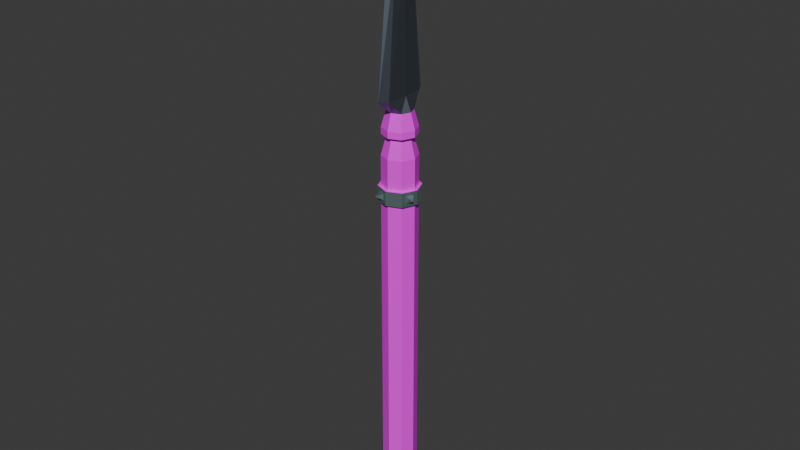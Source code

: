 # Source: spear.blend  (saved by Blender 4.4.30; exported with 4.5.12 LTS)
import bpy
from mathutils import Matrix  # noqa: F401  (used for matrix-valued properties, if any)

bpy.ops.wm.read_factory_settings(use_empty=True)
scene = bpy.context.scene
scene.name = 'Scene'

# ---- collections
col_collection = bpy.data.collections.new('Collection'); scene.collection.children.link(col_collection)

# ---- images (referenced by path relative to the original .blend; pixels are not part of the script)
import os
ASSET_DIR = os.environ.get("B2B_ASSET_DIR", "")  # directory of the original .blend (textures are referenced by path, not embedded)
HERE = os.path.dirname(os.path.abspath(__file__))  # packed textures are extracted next to this script under _unpacked/

def load_image(name, relpath, width, height, colorspace="sRGB"):
    """Load a texture the original file referenced (path relative to the .blend, or extracted next to this script)."""
    p = next((c for c in (os.path.join(HERE, relpath), os.path.join(ASSET_DIR, relpath)) if relpath and os.path.exists(c)), "")
    if p:
        img = bpy.data.images.load(p, check_existing=True)
        img.name = name
    else:  # same state as the original file: an image datablock whose file is absent (Cycles renders it pink)
        img = bpy.data.images.new(name, width, height)
        img.source = "FILE"
        img.filepath = "//" + (relpath or name)
    img.colorspace_settings.name = colorspace
    return img
img_wood_table_worn_diff_4k_jpg = load_image('wood_table_worn_diff_4k.jpg', 'wood_table_worn_diff_4k.jpg', 1024, 1024, 'sRGB')

# ---- materials (node trees are filled in below, after node groups)
mat_material_001 = bpy.data.materials.new('Material.001')
mat_material_002 = bpy.data.materials.new('Material.002')
mat_material_004 = bpy.data.materials.new('Material.004')
mat_material_005 = bpy.data.materials.new('Material.005')

# ---- material node trees
mat_material_001.use_nodes = True; mat_material_001.node_tree.nodes.clear()
_N = mat_material_001.node_tree.nodes; _L = mat_material_001.node_tree.links
n0 = _N.new('ShaderNodeBsdfPrincipled'); n0.name = 'Principled BSDF'; n0.location = (10, 300)
n1 = _N.new('ShaderNodeOutputMaterial'); n1.name = 'Material Output'; n1.location = (300, 300)
n2 = _N.new('ShaderNodeTexImage'); n2.name = 'Image Texture'; n2.location = (-280, 280)
n2.image = img_wood_table_worn_diff_4k_jpg
_L.new(n0.outputs[0], n1.inputs[0])
_L.new(n2.outputs[0], n0.inputs[0])
n1.is_active_output = True
mat_material_002.use_nodes = True; mat_material_002.node_tree.nodes.clear()
_N = mat_material_002.node_tree.nodes; _L = mat_material_002.node_tree.links
n0 = _N.new('ShaderNodeOutputMaterial'); n0.name = 'Material Output'; n0.location = (300, 300)
n1 = _N.new('ShaderNodeBsdfAnisotropic'); n1.name = 'Glossy BSDF'; n1.location = (10, 300)
n1.inputs[0].default_value = (0.4446, 0.6217, 0.6217, 1.0)
_L.new(n1.outputs[0], n0.inputs[0])
n0.is_active_output = True
mat_material_004.use_nodes = True; mat_material_004.node_tree.nodes.clear()
_N = mat_material_004.node_tree.nodes; _L = mat_material_004.node_tree.links
n0 = _N.new('ShaderNodeOutputMaterial'); n0.name = 'Material Output'; n0.location = (300, 300)
n1 = _N.new('ShaderNodeBsdfDiffuse'); n1.name = 'Diffuse BSDF'; n1.location = (10, 300)
n1.inputs[1].default_value = 0.5
_L.new(n1.outputs[0], n0.inputs[0])
n0.is_active_output = True
mat_material_005.use_nodes = True; mat_material_005.node_tree.nodes.clear()
_N = mat_material_005.node_tree.nodes; _L = mat_material_005.node_tree.links
n0 = _N.new('ShaderNodeBsdfPrincipled'); n0.name = 'Principled BSDF'; n0.location = (10, 300)
n0.inputs[0].default_value = (0.2324, 0.2727, 0.3355, 1.0)
n0.inputs[1].default_value = 100.0
n1 = _N.new('ShaderNodeOutputMaterial'); n1.name = 'Material Output'; n1.location = (300, 300)
_L.new(n0.outputs[0], n1.inputs[0])
n1.is_active_output = True

# ---- world
world_world = bpy.data.worlds.new('World'); scene.world = world_world
world_world.use_nodes = True; world_world.node_tree.nodes.clear()
_N = world_world.node_tree.nodes; _L = world_world.node_tree.links
n0 = _N.new('ShaderNodeOutputWorld'); n0.name = 'World Output'; n0.location = (300, 300)
n1 = _N.new('ShaderNodeBackground'); n1.name = 'Background'; n1.location = (10, 300)
n1.inputs[0].default_value = (0.05088, 0.05088, 0.05088, 1.0)
_L.new(n1.outputs[0], n0.inputs[0])
n0.is_active_output = True
world_world.color = (0.05088, 0.05088, 0.05088)
world_world.sun_shadow_jitter_overblur = 0.0

# ---- meshes
me_circle = bpy.data.meshes.new('Circle')
me_circle.from_pydata([(-6.006e-09, 0.1938, 0.0), (-0.1371, 0.1371, 0.0), (-0.1938, 0.0, 0.0), (-0.1371, -0.1371, 0.0), (-6.006e-09, -0.1938, 0.0), (0.1371, -0.1371, 0.0), (0.1938, 0.0, 0.0), (0.1371, 0.1371, 0.0), (-2.23e-09, 0.2386, 0.09308), (-0.1687, 0.1687, 0.09308), (-0.2386, 0.0, 0.09308), (-0.1687, -0.1687, 0.09308), (-2.23e-09, -0.2386, 0.09308), (0.1687, -0.1687, 0.09308), (0.2386, 0.0, 0.09308), (0.1687, 0.1687, 0.09308), (-1.827e-09, 0.2386, 0.2322), (-0.1687, 0.1687, 0.2322), (-0.2386, 0.0, 0.2322), (-0.1687, -0.1687, 0.2322), (-1.827e-09, -0.2386, 0.2322), (0.1687, -0.1687, 0.2322), (0.2386, 0.0, 0.2322), (0.1687, 0.1687, 0.2322), (-3.712e-09, 0.2386, 0.3952), (-0.1687, 0.1687, 0.3952), (-0.2386, 0.0, 0.3952), (-0.1687, -0.1687, 0.3952), (-3.712e-09, -0.2386, 0.3952), (0.1687, -0.1687, 0.3952), (0.2386, 0.0, 0.3952), (0.1687, 0.1687, 0.3952), (-1.372e-08, 0.2386, 4.705), (-0.1687, 0.1687, 4.705), (-0.2386, 0.0, 4.705), (-0.1687, -0.1687, 4.705), (-1.372e-08, -0.2386, 4.705), (0.1687, -0.1687, 4.705), (0.2386, 0.0, 4.705), (0.1687, 0.1687, 4.705), (-0.1687, 0.1687, 4.901), (1.31e-07, 0.2386, 4.901), (-0.2386, 0.0, 4.901), (-0.1687, -0.1687, 4.901), (1.31e-07, -0.2386, 4.901), (0.1687, -0.1687, 4.901), (0.2386, 0.0, 4.901), (0.1687, 0.1687, 4.901), (-0.1687, 0.1687, 5.308), (2.065e-07, 0.2386, 5.308), (-0.2386, 0.0, 5.308), (-0.1687, -0.1687, 5.308), (2.065e-07, -0.2386, 5.308), (0.1687, -0.1687, 5.308), (0.2386, 0.0, 5.308), (0.1687, 0.1687, 5.308), (-0.1156, 0.1156, 5.588), (2.545e-08, 0.1635, 5.588), (-0.1635, 5.864e-10, 5.588), (-0.1156, -0.1156, 5.588), (2.545e-08, -0.1635, 5.588), (0.1156, -0.1156, 5.588), (0.1635, 5.864e-10, 5.588), (0.1156, 0.1156, 5.588), (-0.166, 0.166, 5.588), (4.593e-08, 0.2347, 5.588), (-0.2347, 5.864e-10, 5.588), (-0.166, -0.166, 5.588), (4.593e-08, -0.2347, 5.588), (0.166, -0.166, 5.588), (0.2347, 5.864e-10, 5.588), (0.166, 0.166, 5.588), (-0.166, 0.166, 5.679), (-9.978e-08, 0.2347, 5.679), (-0.2347, 5.864e-10, 5.679), (-0.166, -0.166, 5.679), (-9.978e-08, -0.2347, 5.679), (0.166, -0.166, 5.679), (0.2347, 5.864e-10, 5.679), (0.166, 0.166, 5.679), (-9.852e-08, -0.1728, 5.9), (-0.1222, -0.1222, 5.9), (-0.1728, 4.318e-10, 5.9), (-0.1222, 0.1222, 5.9), (-9.852e-08, 0.1728, 5.9), (0.1222, -0.1222, 5.9), (0.1728, 4.318e-10, 5.9), (0.1222, 0.1222, 5.9), (-9.852e-08, -0.1728, 5.9), (-0.1222, -0.1222, 5.9), (-0.1728, 4.318e-10, 5.9), (-0.1222, 0.1222, 5.9), (-9.852e-08, 0.1728, 5.9), (0.1222, -0.1222, 5.9), (0.1728, 4.318e-10, 5.9), (0.1222, 0.1222, 5.9), (-8.327e-08, -0.3991, 6.09), (-0.06498, -0.2822, 6.09), (-0.09189, 9.969e-10, 6.09), (-0.06498, 0.2822, 6.09), (-8.327e-08, 0.3991, 6.09), (0.06498, -0.2822, 6.09), (0.09189, 9.969e-10, 6.09), (0.06498, 0.2822, 6.09), (-6.09e-08, -0.215, 7.869), (-0.06498, -0.152, 7.869), (-0.09189, 5.37e-10, 7.869), (-0.06498, 0.152, 7.869), (-6.09e-08, 0.215, 7.869), (0.06498, -0.152, 7.869), (0.09189, 5.37e-10, 7.869), (0.06498, 0.152, 7.869), (0.0, 0.0, 8.653), (-0.2215, 0.1474, 0.2889), (0.05237, 0.2609, 0.2889), (-0.2609, 0.05237, 0.2889), (-0.1474, -0.2215, 0.2889), (-0.05237, -0.2609, 0.2889), (0.2215, -0.1474, 0.2889), (0.2609, -0.05237, 0.2889), (0.1474, 0.2215, 0.2889), (-0.2215, 0.1474, 0.3385), (0.05237, 0.2609, 0.3385), (-0.2609, 0.05237, 0.3385), (-0.1474, -0.2215, 0.3385), (-0.05237, -0.2609, 0.3385), (0.2215, -0.1474, 0.3385), (0.2609, -0.05237, 0.3385), (0.1474, 0.2215, 0.3385), (-0.2215, 0.1474, 4.762), (0.05237, 0.2609, 4.762), (-0.2609, 0.05237, 4.762), (-0.1474, -0.2215, 4.762), (-0.05237, -0.2609, 4.762), (0.2215, -0.1474, 4.762), (0.2609, -0.05237, 4.762), (0.1474, 0.2215, 4.762), (-0.2215, 0.1474, 4.844), (0.05237, 0.2609, 4.844), (-0.2609, 0.05237, 4.844), (-0.1474, -0.2215, 4.844), (-0.05237, -0.2609, 4.844), (0.2215, -0.1474, 4.844), (0.2609, -0.05237, 4.844), (0.1474, 0.2215, 4.844), (-0.2826, 0.0, 0.2322), (-0.1998, 0.1998, 0.2322), (-2.278e-11, -0.2826, 0.2322), (-0.1998, -0.1998, 0.2322), (0.2826, 0.0, 0.2322), (0.1998, -0.1998, 0.2322), (-2.278e-11, 0.2826, 0.2322), (0.1998, 0.1998, 0.2322), (-0.2826, 0.0, 0.3952), (-0.1998, 0.1998, 0.3952), (-1.908e-09, -0.2826, 0.3952), (-0.1998, -0.1998, 0.3952), (0.2826, 0.0, 0.3952), (0.1998, -0.1998, 0.3952), (-1.908e-09, 0.2826, 0.3952), (0.1998, 0.1998, 0.3952), (-0.2826, 0.0, 4.705), (-0.1998, 0.1998, 4.705), (-2.094e-08, -0.2826, 4.705), (-0.1998, -0.1998, 4.705), (0.2826, 0.0, 4.705), (0.1998, -0.1998, 4.705), (-2.094e-08, 0.2826, 4.705), (0.1998, 0.1998, 4.705), (-0.2826, 0.0, 4.901), (-0.1998, 0.1998, 4.901), (1.4e-07, -0.2826, 4.901), (-0.1998, -0.1998, 4.901), (0.2826, 0.0, 4.901), (0.1998, -0.1998, 4.901), (1.4e-07, 0.2826, 4.901), (0.1998, 0.1998, 4.901), (-0.3243, 0.1343, 0.3137), (-0.1343, -0.3243, 0.3137), (0.3243, -0.1343, 0.3137), (0.1343, 0.3243, 0.3137), (-0.3243, 0.1343, 4.803), (-0.1343, -0.3243, 4.803), (0.3243, -0.1343, 4.803), (0.1343, 0.3243, 4.803)], [], [(1, 0, 7, 6, 5, 4, 3, 2), (10, 11, 19, 18), (0, 1, 9, 8), (7, 0, 8, 15), (5, 6, 14, 13), (3, 4, 12, 11), (1, 2, 10, 9), (6, 7, 15, 14), (4, 5, 13, 12), (2, 3, 11, 10), (42, 40, 170, 169), (8, 9, 17, 16), (15, 8, 16, 23), (13, 14, 22, 21), (11, 12, 20, 19), (9, 10, 18, 17), (14, 15, 23, 22), (12, 13, 21, 20), (27, 28, 36, 35), (31, 30, 157, 160), (35, 36, 163, 164), (40, 41, 175, 170), (30, 29, 158, 157), (34, 35, 164, 161), (23, 16, 151, 152), (29, 28, 155, 158), (33, 34, 161, 162), (25, 26, 34, 33), (30, 31, 39, 38), (28, 29, 37, 36), (26, 27, 35, 34), (24, 25, 33, 32), (31, 24, 32, 39), (29, 30, 38, 37), (45, 46, 54, 53), (22, 23, 152, 149), (28, 27, 156, 155), (32, 33, 162, 167), (21, 22, 149, 150), (27, 26, 153, 156), (20, 21, 150, 147), (26, 25, 154, 153), (49, 48, 56, 57), (43, 44, 52, 51), (40, 42, 50, 48), (46, 47, 55, 54), (44, 45, 53, 52), (42, 43, 51, 50), (41, 40, 48, 49), (47, 41, 49, 55), (62, 63, 71, 70), (55, 49, 57, 63), (53, 54, 62, 61), (51, 52, 60, 59), (48, 50, 58, 56), (54, 55, 63, 62), (52, 53, 61, 60), (50, 51, 59, 58), (75, 76, 80, 81), (61, 62, 70, 69), (77, 78, 86, 85), (60, 61, 69, 68), (79, 73, 84, 87), (59, 60, 68, 67), (73, 72, 83, 84), (69, 70, 78, 77), (67, 68, 76, 75), (64, 66, 74, 72), (70, 71, 79, 78), (68, 69, 77, 76), (66, 67, 75, 74), (65, 64, 72, 73), (71, 65, 73, 79), (74, 75, 81, 82), (63, 57, 65, 71), (76, 77, 85, 80), (57, 56, 64, 65), (78, 79, 87, 86), (56, 58, 66, 64), (72, 74, 82, 83), (58, 59, 67, 66), (84, 83, 91, 92), (82, 81, 89, 90), (80, 85, 93, 88), (86, 87, 95, 94), (83, 82, 90, 91), (81, 80, 88, 89), (85, 86, 94, 93), (87, 84, 92, 95), (90, 89, 97, 98), (88, 93, 101, 96), (94, 95, 103, 102), (91, 90, 98, 99), (89, 88, 96, 97), (93, 94, 102, 101), (95, 92, 100, 103), (92, 91, 99, 100), (100, 99, 107, 108), (98, 97, 105, 106), (96, 101, 109, 104), (102, 103, 111, 110), (99, 98, 106, 107), (97, 96, 104, 105), (101, 102, 110, 109), (103, 100, 108, 111), (104, 109, 112), (110, 111, 112), (107, 106, 112), (105, 104, 112), (109, 110, 112), (111, 108, 112), (108, 107, 112), (106, 105, 112), (149, 152, 160, 157), (147, 150, 158, 155), (145, 148, 156, 153), (151, 146, 154, 159), (136, 130, 184), (125, 124, 178), (134, 135, 183), (130, 138, 184), (165, 168, 176, 173), (163, 166, 174, 171), (161, 164, 172, 169), (167, 162, 170, 175), (123, 121, 177), (132, 133, 182), (137, 129, 181), (120, 114, 180), (36, 37, 166, 163), (24, 31, 160, 159), (43, 42, 169, 172), (37, 38, 165, 166), (44, 43, 172, 171), (38, 39, 168, 165), (45, 44, 171, 174), (39, 32, 167, 168), (46, 45, 174, 173), (16, 17, 146, 151), (47, 46, 173, 176), (17, 18, 145, 146), (41, 47, 176, 175), (18, 19, 148, 145), (25, 24, 159, 154), (19, 20, 147, 148), (115, 113, 146, 145), (117, 116, 148, 147), (119, 118, 150, 149), (114, 120, 152, 151), (121, 123, 153, 154), (124, 125, 155, 156), (126, 127, 157, 158), (128, 122, 159, 160), (120, 128, 160, 152), (127, 119, 149, 157), (118, 126, 158, 150), (125, 117, 147, 155), (116, 124, 156, 148), (123, 115, 145, 153), (113, 121, 154, 146), (122, 114, 151, 159), (131, 129, 162, 161), (133, 132, 164, 163), (135, 134, 166, 165), (130, 136, 168, 167), (137, 139, 169, 170), (140, 141, 171, 172), (142, 143, 173, 174), (144, 138, 175, 176), (136, 144, 176, 168), (143, 135, 165, 173), (134, 142, 174, 166), (141, 133, 163, 171), (132, 140, 172, 164), (139, 131, 161, 169), (129, 137, 170, 162), (138, 130, 167, 175), (127, 126, 179), (139, 137, 181), (122, 128, 180), (141, 140, 182), (128, 120, 180), (143, 142, 183), (119, 127, 179), (138, 144, 184), (126, 118, 179), (144, 136, 184), (117, 125, 178), (135, 143, 183), (124, 116, 178), (142, 134, 183), (115, 123, 177), (113, 115, 177), (133, 141, 182), (121, 113, 177), (116, 117, 178), (140, 132, 182), (114, 122, 180), (118, 119, 179), (131, 139, 181), (129, 131, 181)])
me_circle.polygons.foreach_set('material_index', [0, 0, 0, 0, 0, 0, 0, 0, 0, 0, 1, 0, 0, 0, 0, 0, 0, 0, 0, 0, 0, 1, 0, 0, 0, 0, 0, 0, 0, 0, 0, 0, 0, 0, 0, 0, 0, 0, 0, 0, 0, 0, 0, 0, 0, 0, 0, 0, 0, 0, 0, 0, 0, 0, 0, 0, 0, 0, 0, 0, 0, 0, 0, 0, 0, 0, 0, 0, 0, 0, 0, 0, 0, 0, 0, 0, 0, 0, 0, 0, 0, 0, 0, 0, 0, 0, 0, 0, 0, 3, 3, 3, 3, 3, 3, 1, 1, 3, 3, 3, 3, 3, 3, 3, 3, 3, 3, 3, 3, 3, 3, 3, 3, 1, 1, 1, 1, 1, 1, 1, 1, 1, 1, 1, 1, 1, 1, 1, 1, 0, 0, 0, 0, 0, 0, 0, 0, 0, 0, 0, 0, 0, 0, 0, 0, 1, 1, 1, 1, 1, 1, 1, 1, 1, 1, 1, 1, 1, 1, 1, 1, 1, 1, 1, 1, 1, 1, 1, 1, 1, 1, 1, 1, 1, 1, 1, 1, 1, 0, 1, 1, 1, 1, 1, 1, 1, 1, 1, 1, 1, 1, 1, 1, 1, 1, 1, 1, 1, 1, 1, 1])
_uv = me_circle.uv_layers.new(name='UVMap')
_uv.uv.foreach_set('vector', [0.0, 0.0, 0.0, 0.0, 0.0, 0.0, 0.0, 0.0, 0.0, 0.0, 0.0, 0.0, 0.0, 0.0, 0.0, 0.0, 0.0, 0.0, 0.0, 0.0, 0.0, 0.0, 0.0, 0.0, 0.0, 0.0, 0.0, 0.0, 0.0, 0.0, 0.0, 0.0, 0.0, 0.0, 0.0, 0.0, 0.0, 0.0, 0.0, 0.0, 0.0, 0.0, 0.0, 0.0, 0.0, 0.0, 0.0, 0.0, 0.0, 0.0, 0.0, 0.0, 0.0, 0.0, 0.0, 0.0, 0.0, 0.0, 0.0, 0.0, 0.0, 0.0, 0.0, 0.0, 0.0, 0.0, 0.0, 0.0, 0.0, 0.0, 0.0, 0.0, 0.0, 0.0, 0.0, 0.0, 0.0, 0.0, 0.0, 0.0, 0.0, 0.0, 0.0, 0.0, 0.0, 0.0, 0.0, 0.0, 0.0, 0.0, 0.0, 0.0, 0.0, 0.0, 0.0, 0.0, 0.0, 0.0, 0.0, 0.0, 0.0, 0.0, 0.0, 0.0, 0.0, 0.0, 0.0, 0.0, 0.0, 0.0, 0.0, 0.0, 0.0, 0.0, 0.0, 0.0, 0.0, 0.0, 0.0, 0.0, 0.0, 0.0, 0.0, 0.0, 0.0, 0.0, 0.0, 0.0, 0.0, 0.0, 0.0, 0.0, 0.0, 0.0, 0.0, 0.0, 0.0, 0.0, 0.0, 0.0, 0.0, 0.0, 0.0, 0.0, 0.0, 0.0, 0.0, 0.0, 0.0, 0.0, 0.0, 0.0, 0.0, 0.0, 0.0, 0.0, 0.0, 0.0, 0.0, 0.0, 0.0, 0.0, 0.0, 0.0, 0.0, 0.0, 0.0, 0.0, 0.0, 0.0, 0.0, 0.0, 0.0, 0.0, 0.0, 0.0, 0.0, 0.0, 0.0, 0.0, 0.0, 0.0, 0.0, 0.0, 0.0, 0.0, 0.0, 0.0, 0.0, 0.0, 0.0, 0.0, 0.0, 0.0, 0.0, 0.0, 0.0, 0.0, 0.0, 0.0, 0.0, 0.0, 0.0, 0.0, 0.0, 0.0, 0.0, 0.0, 0.0, 0.0, 0.0, 0.0, 0.0, 0.0, 0.0, 0.0, 0.0, 0.0, 0.0, 0.0, 0.0, 0.0, 0.0, 0.0, 0.0, 0.0, 0.0, 0.0, 0.0, 0.0, 0.0, 0.0, 0.0, 0.0, 0.0, 0.0, 0.0, 0.0, 0.0, 0.0, 0.0, 0.0, 0.0, 0.0, 0.0, 0.0, 0.0, 0.0, 0.0, 0.0, 0.0, 0.0, 0.0, 0.0, 0.0, 0.0, 0.0, 0.0, 0.0, 0.0, 0.0, 0.0, 0.0, 0.0, 0.0, 0.0, 0.0, 0.0, 0.0, 0.0, 0.0, 0.0, 0.0, 0.0, 0.0, 0.0, 0.0, 0.0, 0.0, 0.0, 0.0, 0.0, 0.0, 0.0, 0.0, 0.0, 0.0, 0.0, 0.0, 0.0, 0.0, 0.0, 0.0, 0.0, 0.0, 0.0, 0.0, 0.0, 0.0, 0.0, 0.0, 0.0, 0.0, 0.0, 0.0, 0.0, 0.0, 0.0, 0.0, 0.0, 0.0, 0.0, 0.0, 0.0, 0.0, 0.0, 0.0, 0.0, 0.0, 0.0, 0.0, 0.0, 0.0, 0.0, 0.0, 0.0, 0.0, 0.0, 0.0, 0.0, 0.0, 0.0, 0.0, 0.0, 0.0, 0.0, 0.0, 0.0, 0.0, 0.0, 0.0, 0.0, 0.0, 0.0, 0.0, 0.0, 0.0, 0.0, 0.0, 0.0, 0.0, 0.0, 0.0, 0.0, 0.0, 0.0, 0.0, 0.0, 0.0, 0.0, 0.0, 0.0, 0.0, 0.0, 0.0, 0.0, 0.0, 0.0, 0.0, 0.0, 0.0, 0.0, 0.0, 0.0, 0.0, 0.0, 0.0, 0.0, 0.0, 0.0, 0.0, 0.0, 0.0, 0.0, 0.0, 0.0, 0.0, 0.0, 0.0, 0.0, 0.0, 0.0, 0.0, 0.0, 0.0, 0.0, 0.0, 0.0, 0.0, 0.0, 0.0, 0.0, 0.0, 0.0, 0.0, 0.0, 0.0, 0.0, 0.0, 0.0, 0.0, 0.0, 0.0, 0.0, 0.0, 0.0, 0.0, 0.0, 0.0, 0.0, 0.0, 0.0, 0.0, 0.0, 0.0, 0.0, 0.0, 0.0, 0.0, 0.0, 0.0, 0.0, 0.0, 0.0, 0.0, 0.0, 0.0, 0.0, 0.0, 0.0, 0.0, 0.0, 0.0, 0.0, 0.0, 0.0, 0.0, 0.0, 0.0, 0.0, 0.0, 0.0, 0.0, 0.0, 0.0, 0.0, 0.0, 0.0, 0.0, 0.0, 0.0, 0.0, 0.0, 0.0, 0.0, 0.0, 0.0, 0.0, 0.0, 0.0, 0.0, 0.0, 0.0, 0.0, 0.0, 0.0, 0.0, 0.0, 0.0, 0.0, 0.0, 0.0, 0.0, 0.0, 0.0, 0.0, 0.0, 0.0, 0.0, 0.0, 0.0, 0.0, 0.0, 0.0, 0.0, 0.0, 0.0, 0.0, 0.0, 0.0, 0.0, 0.0, 0.0, 0.0, 0.0, 0.0, 0.0, 0.0, 0.0, 0.0, 0.0, 0.0, 0.0, 0.0, 0.0, 0.0, 0.0, 0.0, 0.0, 0.0, 0.0, 0.0, 0.0, 0.0, 0.0, 0.0, 0.0, 0.0, 0.0, 0.0, 0.0, 0.0, 0.0, 0.0, 0.0, 0.0, 0.0, 0.0, 0.0, 0.0, 0.0, 0.0, 0.0, 0.0, 0.0, 0.0, 0.0, 0.0, 0.0, 0.0, 0.0, 0.0, 0.0, 0.0, 0.0, 0.0, 0.0, 0.0, 0.0, 0.0, 0.0, 0.0, 0.0, 0.0, 0.0, 0.0, 0.0, 0.0, 0.0, 0.0, 0.0, 0.0, 0.0, 0.0, 0.0, 0.0, 0.0, 0.0, 0.0, 0.0, 0.0, 0.0, 0.0, 0.0, 0.0, 0.0, 0.0, 0.0, 0.0, 0.0, 0.0, 0.0, 0.0, 0.0, 0.0, 0.0, 0.0, 0.0, 0.0, 0.0, 0.0, 0.0, 0.0, 0.0, 0.0, 0.0, 0.0, 0.0, 0.0, 0.0, 0.0, 0.0, 0.0, 0.0, 0.0, 0.0, 0.0, 0.0, 0.0, 0.0, 0.0, 0.0, 0.0, 0.0, 0.0, 0.0, 0.0, 0.0, 0.0, 0.0, 0.0, 0.0, 0.0, 0.0, 0.0, 0.0, 0.0, 0.0, 0.0, 0.0, 0.0, 0.0, 0.0, 0.0, 0.0, 0.0, 0.0, 0.0, 0.0, 0.0, 0.0, 0.0, 0.0, 0.0, 0.0, 0.0, 0.0, 0.0, 0.0, 0.0, 0.0, 0.0, 0.0, 0.0, 0.0, 0.0, 0.0, 0.0, 0.0, 0.0, 0.0, 0.0, 0.0, 0.0, 0.0, 0.0, 0.0, 0.0, 0.0, 0.0, 0.0, 0.0, 0.0, 0.0, 0.0, 0.0, 0.0, 0.0, 0.0, 0.0, 0.0, 0.0, 0.0, 0.0, 0.0, 0.0, 0.0, 0.0, 0.0, 0.0, 0.0, 0.0, 0.0, 0.0, 0.0, 0.0, 0.0, 0.0, 0.0, 0.0, 0.0, 0.0, 0.0, 0.0, 0.0, 0.0, 0.0, 0.0, 0.0, 0.0, 0.0, 0.0, 0.0, 0.0, 0.0, 0.0, 0.0, 0.0, 0.0, 0.0, 0.0, 0.0, 0.0, 0.0, 0.0, 0.0, 0.0, 0.0, 0.0, 0.0, 0.0, 0.0, 0.0, 0.0, 0.0, 0.0, 0.0, 0.0, 0.0, 0.0, 0.0, 0.0, 0.0, 0.0, 0.0, 0.0, 0.0, 0.0, 0.0, 0.0, 0.0, 0.0, 0.0, 0.0, 0.0, 0.0, 0.0, 0.0, 0.0, 0.0, 0.0, 0.0, 0.0, 0.0, 0.0, 0.0, 0.0, 0.0, 0.0, 0.0, 0.0, 0.0, 0.0, 0.0, 0.0, 0.0, 0.0, 0.0, 0.0, 0.0, 0.0, 0.0, 0.0, 0.0, 0.0, 0.0, 0.0, 0.0, 0.0, 0.0, 0.0, 0.0, 0.0, 0.0, 0.0, 0.0, 0.0, 0.0, 0.0, 0.0, 0.0, 0.0, 0.0, 0.0, 0.0, 0.0, 0.0, 0.0, 0.0, 0.0, 0.0, 0.0, 0.0, 0.0, 0.0, 0.0, 0.0, 0.0, 0.0, 0.0, 0.0, 0.0, 0.0, 0.0, 0.0, 0.0, 0.0, 0.0, 0.0, 0.0, 0.0, 0.0, 0.0, 0.0, 0.0, 0.0, 0.0, 0.0, 0.0, 0.0, 0.0, 0.0, 0.0, 0.0, 0.0, 0.0, 0.0, 0.0, 0.0, 0.0, 0.0, 0.0, 0.0, 0.0, 0.0, 0.0, 0.0, 0.0, 0.0, 0.0, 0.0, 0.0, 0.0, 0.0, 0.0, 0.0, 0.0, 0.0, 0.0, 0.0, 0.0, 0.0, 0.0, 0.0, 0.0, 0.0, 0.0, 0.0, 0.0, 0.0, 0.0, 0.0, 0.0, 0.0, 0.0, 0.0, 0.0, 0.0, 0.0, 0.0, 0.0, 0.0, 0.0, 0.0, 0.0, 0.0, 0.0, 0.0, 0.0, 0.0, 0.0, 0.0, 0.0, 0.0, 0.0, 0.0, 0.0, 0.0, 0.0, 0.0, 0.0, 0.0, 0.0, 0.0, 0.0, 0.0, 0.0, 0.0, 0.0, 0.0, 0.0, 0.0, 0.0, 0.0, 0.0, 0.0, 0.0, 0.0, 0.0, 0.0, 0.0, 0.0, 0.0, 0.0, 0.0, 0.0, 0.0, 0.0, 0.0, 0.0, 0.0, 0.0, 0.0, 0.0, 0.0, 0.0, 0.0, 0.0, 0.0, 0.0, 0.0, 0.0, 0.0, 0.0, 0.0, 0.0, 0.0, 0.0, 0.0, 0.0, 0.0, 0.0, 0.0, 0.0, 0.0, 0.0, 0.0, 0.0, 0.0, 0.0, 0.0, 0.0, 0.0, 0.0, 0.0, 0.0, 0.0, 0.0, 0.0, 0.0, 0.0, 0.0, 0.0, 0.0, 0.0, 0.0, 0.0, 0.0, 0.0, 0.0, 0.0, 0.0, 0.0, 0.0, 0.0, 0.0, 0.0, 0.0, 0.0, 0.0, 0.0, 0.0, 0.0, 0.0, 0.0, 0.0, 0.0, 0.0, 0.0, 0.0, 0.0, 0.0, 0.0, 0.0, 0.0, 0.0, 0.0, 0.0, 0.0, 0.0, 0.0, 0.0, 0.0, 0.0, 0.0, 0.0, 0.0, 0.0, 0.0, 0.0, 0.0, 0.0, 0.0, 0.0, 0.0, 0.0, 0.0, 0.0, 0.0, 0.0, 0.0, 0.0, 0.0, 0.0, 0.0, 0.0, 0.0, 0.0, 0.0, 0.0, 0.0, 0.0, 0.0, 0.0, 0.0, 0.0, 0.0, 0.0, 0.0, 0.0, 0.0, 0.0, 0.0, 0.0, 0.0, 0.0, 0.0, 0.0, 0.0, 0.0, 0.0, 0.0, 0.0, 0.0, 0.0, 0.0, 0.0, 0.0, 0.0, 0.0, 0.0, 0.0, 0.0, 0.0, 0.0, 0.0, 0.0, 0.0, 0.0, 0.0, 0.0, 0.0, 0.0, 0.0, 0.0, 0.0, 0.0, 0.0, 0.0, 0.0, 0.0, 0.0, 0.0, 0.0, 0.0, 0.0, 0.0, 0.0, 0.0, 0.0, 0.0, 0.0, 0.0, 0.0, 0.0, 0.0, 0.0, 0.0, 0.0, 0.0, 0.0, 0.0, 0.0, 0.0, 0.0, 0.0, 0.0, 0.0, 0.0, 0.0, 0.0, 0.0, 0.0, 0.0, 0.0, 0.0, 0.0, 0.0, 0.0, 0.0, 0.0, 0.0, 0.0, 0.0, 0.0, 0.0, 0.0, 0.0, 0.0, 0.0, 0.0, 0.0, 0.0, 0.0, 0.0, 0.0, 0.0, 0.0, 0.0, 0.0, 0.0, 0.0, 0.0, 0.0, 0.0, 0.0, 0.0, 0.0, 0.0, 0.0, 0.0, 0.0, 0.0, 0.0, 0.0, 0.0, 0.0, 0.0, 0.0, 0.0, 0.0, 0.0, 0.0, 0.0, 0.0, 0.0, 0.0, 0.0, 0.0, 0.0, 0.0, 0.0, 0.0, 0.0, 0.0, 0.0, 0.0, 0.0, 0.0, 0.0, 0.0, 0.0, 0.0, 0.0, 0.0, 0.0, 0.0, 0.0, 0.0, 0.0, 0.0, 0.0, 0.0, 0.0, 0.0, 0.0, 0.0, 0.0, 0.0, 0.0, 0.0, 0.0, 0.0, 0.0, 0.0, 0.0, 0.0, 0.0, 0.0, 0.0, 0.0, 0.0, 0.0, 0.0, 0.0, 0.0, 0.0, 0.0, 0.0, 0.0, 0.0, 0.0, 0.0, 0.0, 0.0, 0.0, 0.0, 0.0, 0.0, 0.0, 0.0, 0.0, 0.0, 0.0, 0.0, 0.0, 0.0, 0.0, 0.0, 0.0, 0.0, 0.0, 0.0, 0.0, 0.0, 0.0, 0.0, 0.0, 0.0, 0.0, 0.0, 0.0, 0.0, 0.0, 0.0, 0.0, 0.0, 0.0, 0.0, 0.0, 0.0, 0.0, 0.0, 0.0, 0.0, 0.0, 0.0, 0.0, 0.0, 0.0, 0.0, 0.0, 0.0, 0.0, 0.0, 0.0, 0.0, 0.0, 0.0, 0.0, 0.0, 0.0, 0.0, 0.0, 0.0, 0.0, 0.0, 0.0, 0.0, 0.0, 0.0, 0.0, 0.0, 0.0, 0.0, 0.0, 0.0, 0.0, 0.0, 0.0, 0.0, 0.0, 0.0, 0.0, 0.0, 0.0, 0.0, 0.0, 0.0, 0.0, 0.0, 0.0, 0.0, 0.0, 0.0, 0.0, 0.0, 0.0, 0.0, 0.0, 0.0, 0.0, 0.0, 0.0, 0.0, 0.0, 0.0, 0.0, 0.0, 0.0, 0.0, 0.0, 0.0, 0.0, 0.0, 0.0, 0.0, 0.0, 0.0, 0.0, 0.0, 0.0, 0.0, 0.0, 0.0, 0.0, 0.0, 0.0, 0.0, 0.0, 0.0, 0.0, 0.0, 0.0, 0.0, 0.0, 0.0, 0.0, 0.0, 0.0, 0.0, 0.0, 0.0, 0.0, 0.0, 0.0, 0.0, 0.0, 0.0, 0.0, 0.0, 0.0, 0.0, 0.0, 0.0, 0.0, 0.0, 0.0, 0.0, 0.0, 0.0, 0.0, 0.0, 0.0, 0.0, 0.0, 0.0, 0.0, 0.0, 0.0, 0.0, 0.0, 0.0, 0.0, 0.0, 0.0, 0.0, 0.0, 0.0, 0.0, 0.0, 0.0, 0.0, 0.0, 0.0, 0.0, 0.0, 0.0, 0.0, 0.0, 0.0, 0.0, 0.0, 0.0, 0.0, 0.0, 0.0, 0.0, 0.0, 0.0, 0.0, 0.0, 0.0, 0.0, 0.0, 0.0, 0.0, 0.0, 0.0, 0.0, 0.0, 0.0, 0.0, 0.0, 0.0, 0.0, 0.0, 0.0, 0.0, 0.0, 0.0, 0.0, 0.0, 0.0, 0.0, 0.0, 0.0, 0.0, 0.0, 0.0, 0.0, 0.0, 0.0, 0.0, 0.0, 0.0, 0.0, 0.0, 0.0, 0.0, 0.0, 0.0, 0.0, 0.0, 0.0, 0.0, 0.0, 0.0, 0.0, 0.0, 0.0, 0.0, 0.0, 0.0, 0.0, 0.0, 0.0, 0.0, 0.0, 0.0, 0.0, 0.0, 0.0, 0.0, 0.0, 0.0, 0.0, 0.0, 0.0, 0.0, 0.0, 0.0, 0.0, 0.0, 0.0, 0.0, 0.0, 0.0, 0.0, 0.0, 0.0, 0.0, 0.0, 0.0, 0.0, 0.0])
me_circle.materials.append(mat_material_001)
me_circle.materials.append(mat_material_002)
me_circle.materials.append(mat_material_004)
me_circle.materials.append(mat_material_005)
me_circle.update()

# ---- objects
ob_circle = bpy.data.objects.new('Circle', me_circle)

# ---- transforms, parenting, visibility, modifiers, constraints
ob_circle.location = (0.0, 0.0, 0.0)

# ---- collection membership
col_collection.objects.link(ob_circle)

# ---- scene / render settings (as saved in the file)
scene.frame_start = 1; scene.frame_end = 250; scene.frame_set(1)
scene.render.engine = 'BLENDER_EEVEE_NEXT'
bpy.context.view_layer.update()

# ---- added for rendering (the .blend has no active camera and no usable light): camera, sun
cam_auto = bpy.data.cameras.new('AutoCamera')
cam_auto.lens = 50.0
cam_auto.sensor_width = 36.0
cam_auto.clip_end = 1000.0
ob_auto_camera = bpy.data.objects.new('AutoCamera', cam_auto)
scene.collection.objects.link(ob_auto_camera)
ob_auto_camera.location = (8.06254, -9.67505, 10.7767)
ob_auto_camera.rotation_euler = (1.09748, -7.21219e-08, 0.694738)
scene.camera = ob_auto_camera
light_auto_sun = bpy.data.lights.new('AutoSun', 'SUN')
light_auto_sun.energy = 3.0
light_auto_sun.angle = 0.0523599
ob_auto_sun = bpy.data.objects.new('AutoSun', light_auto_sun)
scene.collection.objects.link(ob_auto_sun)
ob_auto_sun.rotation_euler = (0.872665, 0.174533, 0.523599)
bpy.context.view_layer.update()
